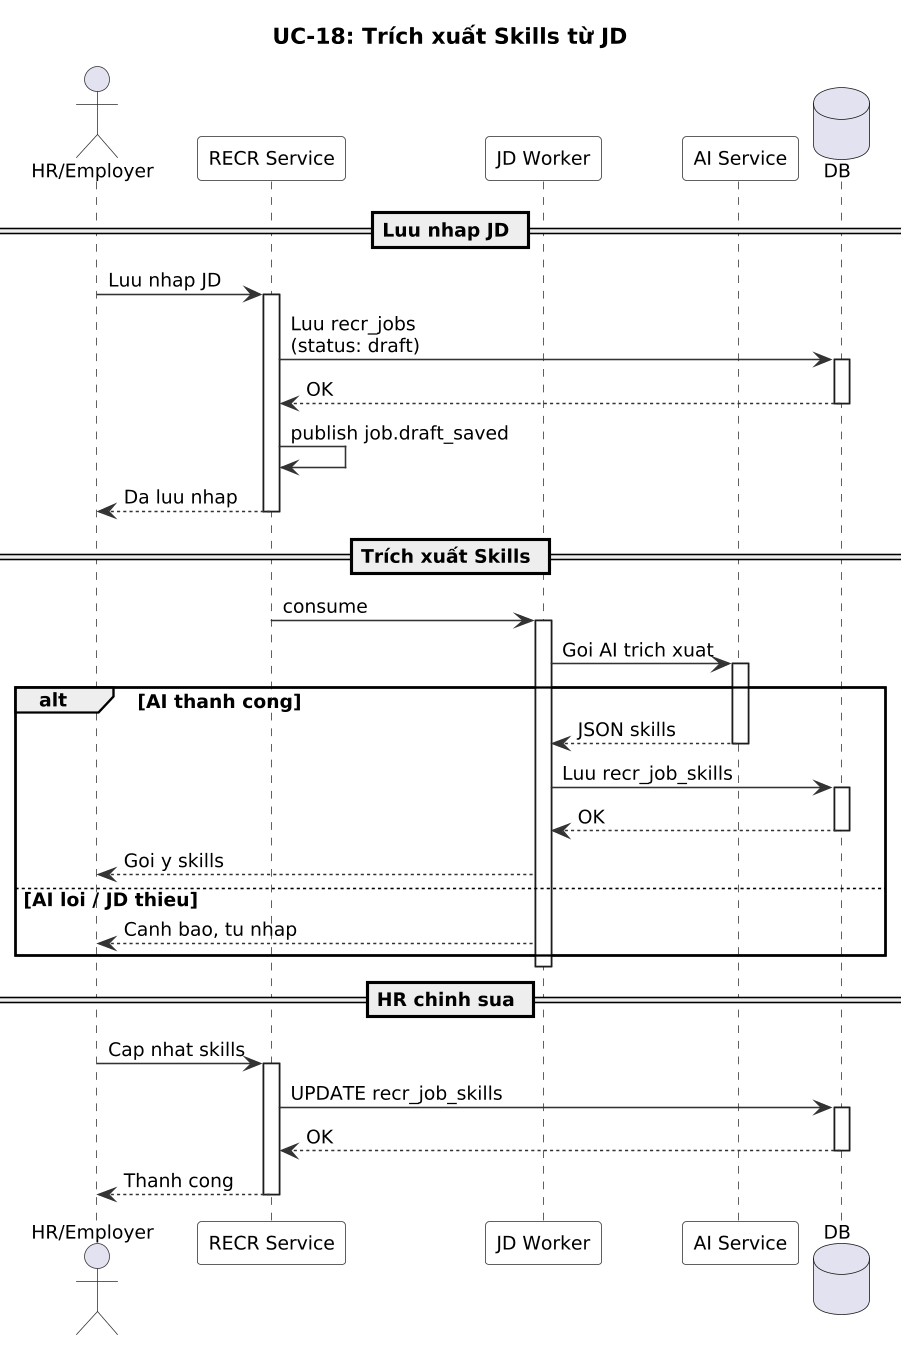

The diagram above was rendered by PlantUML. Its source (embedded in the PNG):
@startuml
' UC-18: Trích xuất Skills từ JD - Sơ đồ Chuỗi
skinparam dpi 150
skinparam defaultFontSize 12
skinparam nodesep 15
skinparam ranksep 15
skinparam sequence {
  ArrowColor #333333
  ActorBorderColor #333333
  LifeLineBorderColor #333333
  ParticipantBackgroundColor #F8F8F8
  ParticipantBorderColor #333333
}

title UC-18: Trích xuất Skills từ JD

actor "HR/Employer" as HR
participant "RECR Service" as R
participant "JD Worker" as W
participant "AI Service" as AI
database "DB" as DB

== Luu nhap JD ==

HR -> R : Luu nhap JD
activate R
R -> DB : Luu recr_jobs\n(status: draft)
activate DB
DB --> R : OK
deactivate DB
R -> R : publish job.draft_saved
R --> HR : Da luu nhap
deactivate R

== Trích xuất Skills ==

R -> W : consume
activate W
W -> AI : Goi AI trich xuat
activate AI

alt AI thanh cong
  AI --> W : JSON skills
  deactivate AI
  W -> DB : Luu recr_job_skills
  activate DB
  DB --> W : OK
  deactivate DB
  W --> HR : Goi y skills
else AI loi / JD thieu
  W --> HR : Canh bao, tu nhap
end
deactivate W

== HR chinh sua ==

HR -> R : Cap nhat skills
activate R
R -> DB : UPDATE recr_job_skills
activate DB
DB --> R : OK
deactivate DB
R --> HR : Thanh cong
deactivate R

@enduml